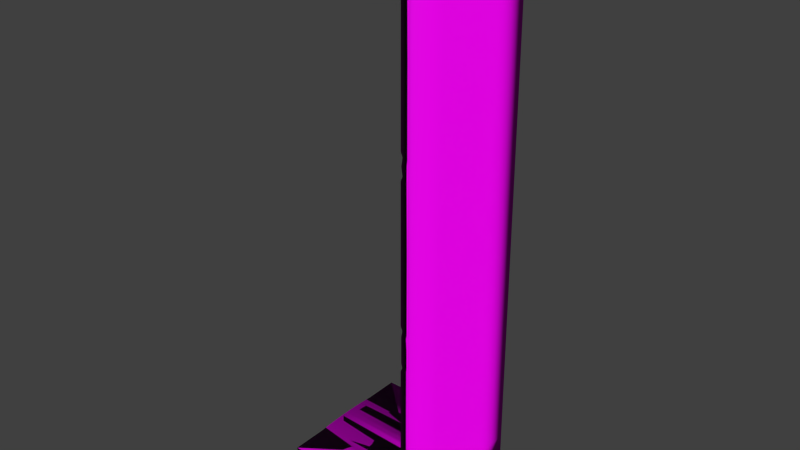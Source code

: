 # Source: Sand_Castle_room2_wall.blend  (saved by Blender 2.73.0; exported with 4.5.12 LTS)
import bpy
from mathutils import Matrix  # noqa: F401  (used for matrix-valued properties, if any)

bpy.ops.wm.read_factory_settings(use_empty=True)
scene = bpy.context.scene
scene.name = 'Scene'

# ---- collections
col_collection_1 = bpy.data.collections.new('Collection 1'); scene.collection.children.link(col_collection_1)

# ---- images (referenced by path relative to the original .blend; pixels are not part of the script)
import os
ASSET_DIR = os.environ.get("B2B_ASSET_DIR", "")  # directory of the original .blend (textures are referenced by path, not embedded)
HERE = os.path.dirname(os.path.abspath(__file__))  # packed textures are extracted next to this script under _unpacked/

def load_image(name, relpath, width, height, colorspace="sRGB"):
    """Load a texture the original file referenced (path relative to the .blend, or extracted next to this script)."""
    p = next((c for c in (os.path.join(HERE, relpath), os.path.join(ASSET_DIR, relpath)) if relpath and os.path.exists(c)), "")
    if p:
        img = bpy.data.images.load(p, check_existing=True)
        img.name = name
    else:  # same state as the original file: an image datablock whose file is absent (Cycles renders it pink)
        img = bpy.data.images.new(name, width, height)
        img.source = "FILE"
        img.filepath = "//" + (relpath or name)
    img.colorspace_settings.name = colorspace
    return img
img_sand_normal_jpg = load_image('Sand normal.jpg', 'Sand normal.jpg', 1024, 1024, 'Non-Color')
img_sand_diff_jpg = load_image('Sand diff.jpg', 'Sand diff.jpg', 1024, 1024, 'sRGB')

# ---- materials (node trees are filled in below, after node groups)
mat_material = bpy.data.materials.new('Material')
mat_material.alpha_threshold = 0.0
mat_material.roughness = 0.5
mat_material.line_color = (0.0, 0.0, 0.0, 1.0)

# ---- material node trees
mat_material.use_nodes = True; mat_material.node_tree.nodes.clear()
_N = mat_material.node_tree.nodes; _L = mat_material.node_tree.links
n0 = _N.new('ShaderNodeTexImage'); n0.name = 'Image Texture.001'; n0.location = (-432, 96)
n0.width = 140
n0.image = img_sand_normal_jpg
n1 = _N.new('ShaderNodeBsdfDiffuse'); n1.name = 'Diffuse BSDF'; n1.location = (-30, 339)
n2 = _N.new('ShaderNodeOutputMaterial'); n2.name = 'Material Output'; n2.location = (347, 314)
n3 = _N.new('ShaderNodeAddShader'); n3.name = 'Add Shader'; n3.location = (190, 306)
n4 = _N.new('ShaderNodeBsdfAnisotropic'); n4.name = 'Glossy BSDF'; n4.location = (-21, 217)
n4.distribution = 'GGX'
n4.inputs[1].default_value = 0.4472
n5 = _N.new('ShaderNodeTexImage'); n5.name = 'Image Texture'; n5.location = (-599, 332)
n5.width = 140
n5.image = img_sand_diff_jpg
n6 = _N.new('ShaderNodeRGBToBW'); n6.name = 'RGB to BW'; n6.location = (-424, 277)
n7 = _N.new('ShaderNodeMath'); n7.name = 'Math'; n7.location = (-266, 270)
n7.operation = 'MULTIPLY'
n7.inputs[1].default_value = 0.05
_L.new(n1.outputs[0], n3.inputs[0])
_L.new(n5.outputs[0], n1.inputs[0])
_L.new(n0.outputs[0], n1.inputs[2])
_L.new(n3.outputs[0], n2.inputs[0])
_L.new(n4.outputs[0], n3.inputs[1])
_L.new(n5.outputs[0], n6.inputs[0])
_L.new(n6.outputs[0], n7.inputs[0])
_L.new(n7.outputs[0], n4.inputs[0])
n2.is_active_output = True

# ---- world
world_world = bpy.data.worlds.new('World'); scene.world = world_world
world_world.color = (0.05088, 0.05088, 0.05088)
world_world.use_sun_shadow = False
world_world.sun_shadow_jitter_overblur = 0.0
world_world.cycles.sampling_method = 'MANUAL'
world_world.cycles.sample_map_resolution = 256

# ---- meshes
me_plane_073 = bpy.data.meshes.new('Plane.073')
me_plane_073.from_pydata([(4.0, 2.0, -10.0), (0.0, 2.0, -10.0), (4.0, 2.0, -11.25), (0.0, 2.0, -11.25), (2.0, 2.002, -9.949), (2.342, 2.002, -9.954), (2.632, 2.002, -9.967), (2.849, 2.002, -9.984), (0.9984, 2.002, -10.0), (0.9984, 2.002, -11.25), (3.002, 2.002, -10.0), (3.002, 2.002, -11.25), (1.658, 2.002, -9.954), (1.368, 2.002, -9.967), (1.151, 2.002, -9.984), (2.849, 2.002, -11.27), (2.632, 2.002, -11.28), (2.342, 2.002, -11.3), (2.0, 2.002, -11.3), (1.658, 2.002, -11.3), (1.368, 2.002, -11.28), (1.151, 2.002, -11.27), (4.0, -2.0, -10.0), (0.0, -2.0, -10.0), (4.0, -2.0, -11.25), (0.0, -2.0, -11.25), (0.9984, -2.0, -11.25), (0.9984, -2.0, -10.0), (3.002, -2.0, -10.0), (3.002, -2.0, -11.25), (2.849, -2.0, -9.984), (2.632, -2.0, -9.967), (2.342, -2.0, -9.954), (2.0, -2.0, -9.949), (1.658, -2.0, -9.954), (1.368, -2.0, -9.967), (1.151, -2.0, -9.984), (2.849, -2.0, -11.27), (2.632, -2.0, -11.28), (2.342, -2.0, -11.3), (2.0, -2.0, -11.3), (1.658, -2.0, -11.3), (1.368, -2.0, -11.28), (1.151, -2.0, -11.27), (4.0, 1.704, -11.25), (0.9984, 1.705, -11.25), (3.002, 1.705, -11.25), (2.849, 1.705, -11.27), (2.632, 1.705, -11.28), (2.342, 1.705, -11.3), (2.0, 1.705, -11.3), (1.658, 1.705, -11.3), (1.368, 1.705, -11.28), (1.151, 1.705, -11.27), (0.0, 1.704, -10.0), (0.0, 1.704, -11.25), (0.9984, 1.705, -10.0), (3.002, 1.705, -10.0), (2.849, 1.705, -9.984), (2.632, 1.705, -9.967), (2.342, 1.705, -9.954), (2.0, 1.483, -9.949), (1.658, 1.705, -9.954), (1.368, 1.705, -9.967), (1.151, 1.705, -9.984), (4.0, 2.0, -5.621), (0.0, 2.0, -5.621), (2.0, 2.002, -5.621), (2.342, 2.002, -5.621), (2.632, 2.002, -5.621), (2.849, 2.002, -5.621), (0.9984, 2.002, -5.621), (3.002, 2.002, -5.621), (1.658, 2.002, -5.621), (1.368, 2.002, -5.621), (1.151, 2.002, -5.621), (4.0, 1.704, -5.621), (0.0, 1.704, -5.621), (0.9984, 1.705, -5.621), (3.002, 1.705, -5.621), (2.849, 1.705, -5.621), (2.632, 1.705, -5.621), (2.342, 1.705, -5.621), (2.0, 1.51, -5.78), (1.658, 1.705, -5.621), (1.368, 1.705, -5.621), (1.151, 1.705, -5.621), (0.0, 1.739, -9.825), (0.8172, 1.74, -9.824), (0.0, 1.739, -5.729), (0.8172, 1.74, -5.728), (0.0, 1.687, -9.707), (0.6678, 1.689, -9.706), (0.0, 1.687, -5.847), (0.6678, 1.689, -5.846), (4.0, 1.704, -10.0), (4.0, 1.739, -9.825), (3.183, 1.74, -9.824), (4.0, 1.739, -5.729), (3.183, 1.74, -5.728), (4.0, 1.687, -9.707), (3.332, 1.689, -9.706), (4.0, 1.687, -5.847), (3.332, 1.689, -5.846), (4.0, 2.0, -4.867), (0.0, 2.0, -4.867), (2.0, 2.002, -4.867), (2.342, 2.002, -4.867), (2.632, 2.002, -4.867), (2.849, 2.002, -4.867), (0.9984, 2.002, -4.867), (3.002, 2.002, -4.867), (1.658, 2.002, -4.867), (1.368, 2.002, -4.867), (1.151, 2.002, -4.867), (2.849, 2.002, -0.6228), (1.829, 2.002, -0.6228), (1.829, 2.002, -4.745), (1.151, 2.002, -4.745), (3.002, 2.002, -4.745), (1.151, 2.002, -0.6228), (0.9984, 2.002, -0.6228), (3.002, 2.002, -0.6228), (0.9984, 2.002, -4.745), (4.0, 2.0, -0.6228), (4.0, 2.0, -4.745), (1.192e-07, 2.0, -0.6228), (0.0, 2.0, -4.745), (2.0, 2.002, -0.6228), (2.0, 2.002, -4.745), (1.658, 2.002, -4.745), (1.658, 2.002, -0.6228), (2.342, 2.002, -4.745), (2.342, 2.002, -0.6228), (1.368, 2.002, -0.6228), (1.368, 2.002, -4.745), (2.632, 2.002, -0.6228), (2.171, 2.002, -9.951), (2.171, 2.002, -11.3), (2.171, -2.0, -11.3), (2.171, -2.0, -9.951), (2.171, 1.705, -11.3), (2.171, 1.518, -9.951), (2.171, 2.002, -5.621), (2.171, 1.532, -5.78), (2.632, 2.002, -4.745), (2.171, 2.002, -0.6228), (1.829, 2.002, -9.951), (1.829, 2.002, -11.3), (1.829, -2.0, -11.3), (1.829, -2.0, -9.951), (1.829, 1.705, -11.3), (1.829, 1.518, -9.951), (1.829, 2.002, -5.621), (1.829, 1.532, -5.78), (1.829, 2.002, -4.867), (2.849, 2.002, -4.745), (2.171, 2.002, -4.745), (1.192e-07, 1.704, -4.87), (0.9984, 1.705, -4.87), (3.002, 1.705, -4.87), (2.849, 1.705, -4.854), (2.632, 1.705, -4.837), (2.342, 1.705, -4.824), (2.0, 1.483, -4.819), (1.658, 1.705, -4.824), (1.368, 1.705, -4.837), (1.151, 1.705, -4.854), (4.0, 2.0, -0.5), (1.192e-07, 2.0, -0.5), (2.0, 2.002, -0.5), (2.632, 2.002, -0.5), (2.849, 2.002, -0.5), (3.002, 2.002, -0.5), (1.658, 2.002, -0.5), (1.368, 2.002, -0.5), (1.151, 2.002, -0.5), (4.0, 1.704, -0.5), (0.9984, 1.705, -0.5), (3.002, 1.705, -0.5), (2.632, 1.705, -0.5), (2.0, 1.51, -0.5), (1.658, 1.705, -0.5), (1.368, 1.705, -0.5), (1.151, 1.705, -0.5), (1.192e-07, 1.739, -4.695), (0.8172, 1.74, -4.694), (1.192e-07, 1.739, -0.7286), (0.8172, 1.74, -0.7284), (1.192e-07, 1.687, -4.577), (0.6678, 1.689, -4.576), (1.192e-07, 1.687, -0.8466), (0.6678, 1.689, -0.8464), (4.0, 1.704, -4.87), (4.0, 1.739, -4.695), (3.183, 1.74, -4.694), (4.0, 1.739, -0.7286), (3.183, 1.74, -0.7284), (4.0, 1.687, -4.577), (3.332, 1.689, -4.576), (4.0, 1.687, -0.8466), (3.332, 1.689, -0.8464), (2.171, 2.002, -4.867), (2.171, 1.518, -4.821), (2.171, 2.002, -0.5), (2.171, 1.532, -0.5), (1.829, 1.518, -4.821), (1.829, 2.002, -0.5), (1.829, 1.532, -0.5), (4.0, 2.0, 4.186), (-2.384e-07, 2.0, 4.186), (2.0, 2.002, 4.186), (2.342, 2.002, 4.186), (2.632, 2.002, 4.186), (2.849, 2.002, 4.186), (0.9984, 2.002, 4.186), (3.002, 2.002, 4.186), (1.658, 2.002, 4.186), (1.368, 2.002, 4.186), (1.151, 2.002, 4.186), (-2.384e-07, 1.704, 3.87), (0.9984, 1.705, 3.87), (3.002, 1.705, 3.87), (2.849, 1.705, 3.854), (2.632, 1.705, 3.837), (2.342, 1.705, 3.824), (2.0, 1.483, 3.819), (1.658, 1.705, 3.824), (1.151, 1.705, 3.854), (2.342, 2.002, -0.5), (0.9984, 2.002, -0.5), (-2.384e-07, 1.704, -0.5), (2.849, 1.705, -0.5), (2.342, 1.705, -0.5), (-2.384e-07, 1.739, 3.695), (0.8172, 1.74, 3.694), (-2.384e-07, 1.739, -0.2714), (0.8172, 1.74, -0.2716), (-2.384e-07, 1.687, 3.577), (0.6678, 1.689, 3.576), (-2.384e-07, 1.687, -0.1534), (0.6678, 1.689, -0.1536), (4.0, 1.704, 3.87), (4.0, 1.739, 3.695), (3.183, 1.74, 3.694), (4.0, 1.739, -0.2714), (3.183, 1.74, -0.2716), (4.0, 1.687, 3.577), (3.332, 1.689, 3.576), (4.0, 1.687, -0.1534), (3.332, 1.689, -0.1536), (2.171, 2.002, 4.186), (2.171, 1.518, 3.821), (1.829, 2.002, 4.186), (2.0, -2.0, 4.381), (4.0, 0.0, 4.381), (1.368, 1.705, 3.837), (2.0, 0.0, 4.774), (1.829, 1.518, 3.821), (0.0, -4.768e-07, 4.381), (0.0, -1.0, 3.87), (0.0, -1.019, 3.675), (0.0, -1.076, 3.487), (0.0, -1.169, 3.315), (0.0, -1.293, 3.163), (1.192e-07, -1.444, 3.039), (1.192e-07, -1.617, 2.946), (1.192e-07, -1.805, 2.889), (1.192e-07, -2.0, 2.87), (1.0, -2.0, 3.87), (0.9808, -2.0, 3.675), (0.9239, -2.0, 3.487), (0.8315, -2.0, 3.315), (0.7071, -2.0, 3.163), (0.5556, -2.0, 3.039), (0.3827, -2.0, 2.946), (0.1951, -2.0, 2.889), (0.9239, -1.617, 3.87), (0.9061, -1.625, 3.675), (0.8536, -1.646, 3.487), (0.7682, -1.682, 3.315), (0.6533, -1.729, 3.163), (0.5133, -1.787, 3.039), (0.3536, -1.854, 2.946), (0.1802, -1.925, 2.889), (0.7071, -1.293, 3.87), (0.6935, -1.306, 3.675), (0.6533, -1.347, 3.487), (0.5879, -1.412, 3.315), (0.5, -1.5, 3.163), (0.3928, -1.607, 3.039), (0.2706, -1.729, 2.946), (0.1379, -1.862, 2.889), (0.3827, -1.076, 3.87), (0.3753, -1.094, 3.675), (0.3536, -1.146, 3.487), (0.3182, -1.232, 3.315), (0.2706, -1.347, 3.163), (0.2126, -1.487, 3.039), (0.1464, -1.646, 2.946), (0.07466, -1.82, 2.889), (3.0, -2.0, 3.87), (3.019, -2.0, 3.675), (3.076, -2.0, 3.487), (3.169, -2.0, 3.315), (3.293, -2.0, 3.163), (3.444, -2.0, 3.039), (3.617, -2.0, 2.946), (3.805, -2.0, 2.889), (4.0, -2.0, 2.87), (4.0, -1.0, 3.87), (4.0, -1.019, 3.675), (4.0, -1.076, 3.487), (4.0, -1.169, 3.315), (4.0, -1.293, 3.163), (4.0, -1.444, 3.039), (4.0, -1.617, 2.946), (4.0, -1.805, 2.889), (3.617, -1.076, 3.87), (3.625, -1.094, 3.675), (3.646, -1.146, 3.487), (3.682, -1.232, 3.315), (3.729, -1.347, 3.163), (3.787, -1.487, 3.039), (3.854, -1.646, 2.946), (3.925, -1.82, 2.889), (3.293, -1.293, 3.87), (3.306, -1.306, 3.675), (3.347, -1.347, 3.487), (3.412, -1.412, 3.315), (3.5, -1.5, 3.163), (3.607, -1.607, 3.039), (3.729, -1.729, 2.946), (3.862, -1.862, 2.889), (3.076, -1.617, 3.87), (3.094, -1.625, 3.675), (3.146, -1.646, 3.487), (3.232, -1.682, 3.315), (3.347, -1.729, 3.163), (3.487, -1.787, 3.039), (3.646, -1.854, 2.946), (3.82, -1.925, 2.889), (1.368, 2.002, -9.771), (1.368, 2.002, -5.805), (1.658, 2.002, -5.793), (1.658, 2.002, -9.746), (0.0, 2.0, -9.831), (0.0, 2.0, -5.836), (0.9984, 2.002, -9.83), (0.9984, 2.002, -5.835), (1.151, 2.002, -5.821), (1.151, 2.002, -9.801), (2.849, 2.002, -5.821), (2.849, 2.002, -9.801), (2.632, 2.002, -9.771), (2.632, 2.002, -5.805), (2.342, 2.002, -5.793), (2.342, 2.002, -9.746), (2.0, 2.002, -9.737), (2.0, 2.002, -5.789), (4.0, 2.0, -9.831), (4.0, 2.0, -5.836), (3.002, 2.002, -5.835), (3.002, 2.002, -9.83), (2.171, 2.002, -9.742), (2.171, 2.002, -5.791), (1.829, 2.002, -9.742), (1.829, 2.002, -5.791), (0.9984, 2.002, 4.051), (0.9984, 2.002, -0.3643), (2.342, 2.002, -0.3643), (2.342, 2.002, 4.051), (1.368, 2.002, 4.051), (1.368, 2.002, -0.3643), (1.658, 2.002, -0.3643), (1.658, 2.002, 4.051), (-1.192e-07, 2.0, 4.051), (0.0, 2.0, -0.3643), (1.151, 2.002, -0.3643), (1.151, 2.002, 4.051), (2.849, 2.002, -0.3643), (2.849, 2.002, 4.051), (2.632, 2.002, 4.051), (2.632, 2.002, -0.3643), (2.0, 2.002, 4.051), (2.0, 2.002, -0.3643), (4.0, 2.0, 4.051), (4.0, 2.0, -0.3643), (3.002, 2.002, -0.3643), (3.002, 2.002, 4.051), (2.171, 2.002, 4.051), (2.171, 2.002, -0.3643), (1.829, 2.002, 4.051), (1.829, 2.002, -0.3643)], [], [(365, 359, 67, 143), (45, 55, 3, 9), (8, 9, 3, 1), (54, 56, 88, 87), (53, 45, 9, 21), (152, 61, 83, 154), (352, 355, 69, 70), (44, 46, 11, 2), (0, 2, 11, 10), (14, 21, 9, 8), (10, 11, 15, 7), (7, 15, 16, 6), (6, 16, 17, 5), (137, 138, 18, 4), (147, 148, 19, 12), (12, 19, 20, 13), (13, 20, 21, 14), (60, 59, 81, 82), (344, 343, 74, 73), (349, 347, 66, 71), (58, 57, 79, 80), (350, 349, 71, 75), (46, 47, 15, 11), (47, 48, 16, 15), (48, 49, 17, 16), (141, 50, 18, 138), (151, 51, 19, 148), (51, 52, 20, 19), (52, 53, 21, 20), (42, 43, 53, 52), (41, 42, 52, 51), (149, 41, 51, 151), (139, 40, 50, 141), (38, 39, 49, 48), (37, 38, 48, 47), (29, 37, 47, 46), (35, 63, 64, 36), (34, 62, 63, 35), (150, 152, 62, 34), (140, 142, 61, 33), (31, 59, 60, 32), (30, 58, 59, 31), (28, 57, 58, 30), (24, 29, 46, 44), (36, 64, 56, 27), (43, 26, 45, 53), (78, 77, 89, 90), (26, 25, 55, 45), (27, 56, 54, 23), (67, 106, 202, 143), (70, 109, 111, 72), (74, 113, 112, 73), (64, 63, 85, 86), (56, 64, 86, 78), (367, 344, 73, 153), (59, 58, 80, 81), (56, 78, 90, 88), (343, 350, 75, 74), (362, 352, 70, 72), (142, 60, 82, 144), (355, 356, 68, 69), (361, 362, 72, 65), (63, 62, 84, 85), (87, 88, 92, 91), (90, 89, 93, 94), (88, 90, 94, 92), (92, 94, 93, 91), (96, 100, 101, 97), (99, 103, 102, 98), (97, 101, 103, 99), (101, 100, 102, 103), (95, 96, 97, 57), (22, 95, 57, 28), (79, 99, 98, 76), (57, 97, 99, 79), (68, 143, 202, 107), (68, 107, 108, 69), (66, 105, 110, 71), (106, 155, 117, 129), (67, 153, 155, 106), (75, 114, 113, 74), (135, 118, 120, 134), (105, 66, 77, 158), (77, 78, 159, 158), (113, 114, 118, 135), (157, 129, 128, 146), (78, 86, 167, 159), (69, 108, 109, 70), (117, 130, 131, 116), (86, 85, 166, 167), (85, 84, 165, 166), (111, 109, 156, 119), (156, 145, 136, 115), (84, 154, 206, 165), (145, 132, 133, 136), (109, 108, 145, 156), (108, 107, 132, 145), (130, 135, 134, 131), (206, 154, 83, 164), (129, 117, 116, 128), (114, 110, 123, 118), (83, 144, 203, 164), (203, 144, 82, 163), (104, 111, 119, 125), (123, 127, 126, 121), (82, 81, 162, 163), (132, 157, 146, 133), (110, 105, 127, 123), (81, 80, 161, 162), (107, 202, 157, 132), (118, 123, 121, 120), (80, 79, 160, 161), (125, 119, 122, 124), (112, 113, 135, 130), (61, 142, 144, 83), (32, 60, 142, 140), (39, 139, 141, 49), (49, 141, 138, 17), (5, 17, 138, 137), (356, 365, 143, 68), (79, 76, 193, 160), (119, 156, 115, 122), (202, 106, 129, 157), (72, 111, 104, 65), (359, 367, 153, 67), (33, 61, 152, 150), (40, 149, 151, 50), (50, 151, 148, 18), (4, 18, 148, 147), (62, 152, 154, 84), (158, 159, 186, 185), (206, 164, 181, 208), (167, 166, 183, 184), (159, 167, 184, 178), (159, 178, 188, 186), (166, 165, 182, 183), (185, 186, 190, 189), (188, 187, 191, 192), (186, 188, 192, 190), (190, 192, 191, 189), (194, 198, 199, 195), (197, 201, 200, 196), (195, 199, 201, 197), (199, 198, 200, 201), (193, 194, 195, 160), (179, 197, 196, 177), (160, 195, 197, 179), (164, 203, 205, 181), (165, 206, 208, 182), (220, 234, 235, 221), (234, 238, 239, 235), (237, 241, 240, 236), (235, 239, 241, 237), (239, 238, 240, 241), (243, 244, 248, 247), (246, 245, 249, 250), (244, 246, 250, 248), (248, 250, 249, 247), (242, 222, 244, 243), (312, 313, 321, 320), (315, 316, 324, 323), (317, 309, 325), (255, 310, 318, 257), (259, 257, 293, 260), (257, 277, 285), (254, 269, 277, 257), (257, 285, 293), (224, 257, 225), (255, 257, 222, 242), (225, 257, 252), (257, 226, 252), (221, 228, 256, 257), (257, 258, 226), (254, 257, 334, 301), (257, 318, 326), (222, 257, 224, 223), (227, 258, 257), (259, 220, 221, 257), (256, 227, 257), (257, 326, 334), (271, 272, 280, 279), (276, 268, 284), (274, 275, 283, 282), (272, 273, 281, 280), (270, 271, 279, 278), (275, 276, 284, 283), (273, 274, 282, 281), (279, 280, 288, 287), (284, 268, 292), (282, 283, 291, 290), (280, 281, 289, 288), (278, 279, 287, 286), (283, 284, 292, 291), (281, 282, 290, 289), (287, 288, 296, 295), (292, 268, 300), (290, 291, 299, 298), (288, 289, 297, 296), (286, 287, 295, 294), (291, 292, 300, 299), (289, 290, 298, 297), (295, 296, 263, 262), (300, 268, 267), (298, 299, 266, 265), (296, 297, 264, 263), (294, 295, 262, 261), (299, 300, 267, 266), (297, 298, 265, 264), (277, 278, 286, 285), (285, 286, 294, 293), (293, 294, 261, 260), (269, 270, 278, 277), (313, 314, 322, 321), (311, 312, 320, 319), (316, 317, 325, 324), (314, 315, 323, 322), (320, 321, 329, 328), (325, 309, 333), (323, 324, 332, 331), (321, 322, 330, 329), (319, 320, 328, 327), (324, 325, 333, 332), (322, 323, 331, 330), (328, 329, 337, 336), (333, 309, 341), (331, 332, 340, 339), (329, 330, 338, 337), (327, 328, 336, 335), (332, 333, 341, 340), (330, 331, 339, 338), (336, 337, 304, 303), (341, 309, 308), (339, 340, 307, 306), (337, 338, 305, 304), (335, 336, 303, 302), (340, 341, 308, 307), (338, 339, 306, 305), (318, 319, 327, 326), (326, 327, 335, 334), (334, 335, 302, 301), (310, 311, 319, 318), (73, 112, 155, 153), (71, 110, 114, 75), (146, 128, 170, 204), (115, 136, 171, 172), (163, 162, 180, 233), (131, 134, 175, 174), (121, 126, 169, 230), (161, 160, 179, 232), (120, 121, 230, 176), (178, 231, 187, 188), (116, 131, 174, 207), (162, 161, 232, 180), (134, 120, 176, 175), (122, 115, 172, 173), (203, 163, 233, 205), (136, 133, 229, 171), (124, 122, 173, 168), (133, 146, 204, 229), (128, 116, 207, 170), (391, 204, 170, 385), (380, 172, 171, 383), (225, 233, 180, 224), (374, 174, 175, 373), (369, 230, 169, 377), (223, 232, 179, 222), (378, 176, 230, 369), (178, 237, 236, 231), (221, 178, 184, 228), (393, 207, 174, 374), (224, 180, 232, 223), (221, 235, 237, 178), (373, 175, 176, 378), (388, 173, 172, 380), (252, 205, 233, 225), (383, 171, 229, 370), (387, 168, 173, 388), (179, 177, 245, 246), (222, 179, 246, 244), (226, 181, 205, 252), (370, 229, 204, 391), (385, 170, 207, 393), (227, 182, 208, 258), (256, 183, 182, 227), (228, 184, 183, 256), (258, 208, 181, 226), (25, 26, 27, 23), (36, 27, 26, 43), (43, 42, 35, 36), (42, 41, 34, 35), (150, 34, 41, 149), (149, 40, 33, 150), (140, 33, 40, 139), (139, 39, 32, 140), (39, 38, 31, 32), (38, 37, 30, 31), (37, 29, 28, 30), (29, 24, 22, 28), (23, 54, 55, 25), (44, 95, 22, 24), (3, 55, 54, 1), (44, 2, 0, 95), (100, 96, 98, 102), (198, 194, 196, 200), (247, 249, 245, 243), (91, 93, 89, 87), (189, 191, 187, 185), (238, 234, 236, 240), (4, 147, 366, 358), (358, 366, 367, 359), (5, 137, 364, 357), (357, 364, 365, 356), (0, 10, 363, 360), (360, 363, 362, 361), (6, 5, 357, 354), (354, 357, 356, 355), (10, 7, 353, 363), (363, 353, 352, 362), (13, 14, 351, 342), (342, 351, 350, 343), (147, 12, 345, 366), (366, 345, 344, 367), (14, 8, 348, 351), (351, 348, 349, 350), (8, 1, 346, 348), (348, 346, 347, 349), (12, 13, 342, 345), (345, 342, 343, 344), (7, 6, 354, 353), (353, 354, 355, 352), (137, 4, 358, 364), (364, 358, 359, 365), (87, 346, 1, 54), (89, 347, 346, 87), (77, 66, 347, 89), (155, 112, 130, 117), (105, 158, 185, 127), (126, 127, 185, 187), (231, 169, 126, 187), (211, 384, 392, 253), (384, 385, 393, 392), (212, 371, 390, 251), (371, 370, 391, 390), (209, 386, 389, 216), (386, 387, 388, 389), (213, 382, 371, 212), (382, 383, 370, 371), (216, 389, 381, 214), (389, 388, 380, 381), (218, 372, 379, 219), (372, 373, 378, 379), (253, 392, 375, 217), (392, 393, 374, 375), (219, 379, 368, 215), (379, 378, 369, 368), (215, 368, 376, 210), (368, 369, 377, 376), (217, 375, 372, 218), (375, 374, 373, 372), (214, 381, 382, 213), (381, 380, 383, 382), (251, 390, 384, 211), (390, 391, 385, 384), (231, 236, 377, 169), (236, 234, 376, 377), (234, 220, 210, 376), (220, 259, 210), (210, 259, 215), (257, 215, 259), (215, 257, 219), (219, 257, 218), (218, 257, 217), (217, 257, 253), (253, 257, 211), (211, 257, 251), (251, 257, 212), (212, 257, 213), (213, 257, 214), (214, 257, 216), (96, 95, 0, 360), (98, 96, 360, 361), (361, 65, 76, 98), (104, 193, 76, 65), (104, 125, 194, 193), (124, 196, 194, 125), (177, 196, 124, 168), (387, 245, 177, 168), (245, 387, 386, 243), (243, 386, 209, 242), (242, 209, 255), (209, 216, 255), (257, 255, 216)])
me_plane_073.polygons.foreach_set('use_smooth', [True] * 392)
_uv = me_plane_073.uv_layers.new(name='UVMap')
_uv.uv.foreach_set('vector', [0.461, 0.2862, 0.4745, 0.2863, 0.4745, 0.3838, 0.461, 0.3838, 0.87, 0.5668, 0.949, 0.5666, 0.949, 0.5865, 0.87, 0.5867, 0.5538, 0.08793, 0.5538, 0.003457, 0.6327, 0.003468, 0.6327, 0.08791, 0.3164, 0.9372, 0.2374, 0.9372, 0.2517, 0.9254, 0.3164, 0.9254, 0.8579, 0.5667, 0.87, 0.5668, 0.87, 0.5867, 0.8579, 0.5867, 0.1717, 0.9339, 0.1582, 0.9337, 0.1582, 0.652, 0.1717, 0.652, 0.4074, 0.2855, 0.4246, 0.2859, 0.4246, 0.3838, 0.4074, 0.3838, 0.6327, 0.567, 0.7117, 0.567, 0.7117, 0.5869, 0.6327, 0.5869, 0.3164, 0.08791, 0.3164, 0.003468, 0.3953, 0.003457, 0.3953, 0.08793, 0.5417, 0.08903, 0.5417, 0.002357, 0.5538, 0.003457, 0.5538, 0.08793, 0.3953, 0.08793, 0.3953, 0.003457, 0.4074, 0.002357, 0.4074, 0.08903, 0.4074, 0.08903, 0.4074, 0.002357, 0.4246, 0.001241, 0.4246, 0.09015, 0.4246, 0.09015, 0.4246, 0.001241, 0.4475, 0.0003505, 0.4475, 0.09104, 0.461, 0.09121, 0.461, 0.0001753, 0.4745, 0.0, 0.4745, 0.09139, 0.4881, 0.09121, 0.4881, 0.0001753, 0.5016, 0.0003505, 0.5016, 0.09104, 0.5016, 0.09104, 0.5016, 0.0003505, 0.5245, 0.001241, 0.5245, 0.09015, 0.5245, 0.09015, 0.5245, 0.001241, 0.5417, 0.002357, 0.5417, 0.08903, 0.1311, 0.9341, 0.1082, 0.935, 0.1082, 0.6413, 0.1311, 0.6413, 0.5016, 0.2862, 0.5245, 0.2859, 0.5245, 0.3838, 0.5016, 0.3838, 0.5538, 0.2852, 0.6327, 0.2851, 0.6327, 0.3838, 0.5538, 0.3838, 0.09104, 0.9361, 0.07897, 0.9372, 0.07897, 0.6413, 0.09104, 0.6413, 0.5417, 0.2855, 0.5538, 0.2852, 0.5538, 0.3838, 0.5417, 0.3838, 0.7117, 0.567, 0.7237, 0.5669, 0.7237, 0.5869, 0.7117, 0.5869, 0.7237, 0.5669, 0.7408, 0.5668, 0.7408, 0.5868, 0.7237, 0.5869, 0.7408, 0.5668, 0.7637, 0.5667, 0.7637, 0.5867, 0.7408, 0.5868, 0.7772, 0.5667, 0.7907, 0.5667, 0.7907, 0.5867, 0.7772, 0.5867, 0.8043, 0.5667, 0.8178, 0.5667, 0.8178, 0.5866, 0.8043, 0.5866, 0.8178, 0.5667, 0.8407, 0.5667, 0.8407, 0.5867, 0.8178, 0.5866, 0.8407, 0.5667, 0.8579, 0.5667, 0.8579, 0.5867, 0.8407, 0.5867, 0.8407, 0.3167, 0.8579, 0.3167, 0.8579, 0.5667, 0.8407, 0.5667, 0.8178, 0.3167, 0.8407, 0.3167, 0.8407, 0.5667, 0.8178, 0.5667, 0.8043, 0.3167, 0.8178, 0.3167, 0.8178, 0.5667, 0.8043, 0.5667, 0.7772, 0.3167, 0.7907, 0.3167, 0.7907, 0.5667, 0.7772, 0.5667, 0.7408, 0.3168, 0.7637, 0.3167, 0.7637, 0.5667, 0.7408, 0.5668, 0.7237, 0.3169, 0.7408, 0.3168, 0.7408, 0.5668, 0.7237, 0.5669, 0.7117, 0.317, 0.7237, 0.3169, 0.7237, 0.5669, 0.7117, 0.567, 0.3164, 0.9076, 0.6094, 0.9076, 0.6094, 0.9222, 0.3164, 0.9222, 0.3164, 0.888, 0.6094, 0.888, 0.6094, 0.9076, 0.3164, 0.9076, 0.3164, 0.8764, 0.5946, 0.8764, 0.6094, 0.888, 0.3164, 0.888, 0.3164, 0.8533, 0.5946, 0.8533, 0.5918, 0.8649, 0.3164, 0.8649, 0.3164, 0.8221, 0.6094, 0.8221, 0.6094, 0.8417, 0.3164, 0.8417, 0.3164, 0.8075, 0.6094, 0.8075, 0.6094, 0.8221, 0.3164, 0.8221, 0.3164, 0.7972, 0.6094, 0.7972, 0.6094, 0.8075, 0.3164, 0.8075, 0.6327, 0.3171, 0.7117, 0.317, 0.7117, 0.567, 0.6327, 0.567, 0.3164, 0.9222, 0.6094, 0.9222, 0.6094, 0.9325, 0.3164, 0.9325, 0.8579, 0.3167, 0.87, 0.3168, 0.87, 0.5668, 0.8579, 0.5667, 0.2374, 0.6413, 0.3164, 0.6413, 0.3164, 0.6486, 0.2517, 0.6486, 0.87, 0.3168, 0.949, 0.3167, 0.949, 0.5666, 0.87, 0.5668, 0.3164, 0.9325, 0.6094, 0.9325, 0.6093, 1.0, 0.3164, 1.0, 0.4745, 0.3838, 0.4745, 0.4131, 0.461, 0.4131, 0.461, 0.3838, 0.4074, 0.3838, 0.4074, 0.4131, 0.3953, 0.4131, 0.3953, 0.3838, 0.5245, 0.3838, 0.5245, 0.4131, 0.5016, 0.4131, 0.5016, 0.3838, 0.2253, 0.9361, 0.2082, 0.935, 0.2082, 0.6413, 0.2253, 0.6413, 0.2374, 0.9372, 0.2253, 0.9361, 0.2253, 0.6413, 0.2374, 0.6413, 0.4881, 0.2862, 0.5016, 0.2862, 0.5016, 0.3838, 0.4881, 0.3838, 0.1082, 0.935, 0.09104, 0.9361, 0.09104, 0.6413, 0.1082, 0.6413, 0.2374, 0.9372, 0.2374, 0.6413, 0.2517, 0.6486, 0.2517, 0.9254, 0.5245, 0.2859, 0.5417, 0.2855, 0.5417, 0.3838, 0.5245, 0.3838, 0.3953, 0.2852, 0.4074, 0.2855, 0.4074, 0.3838, 0.3953, 0.3838, 0.1446, 0.9339, 0.1311, 0.9341, 0.1311, 0.6413, 0.1446, 0.652, 0.4246, 0.2859, 0.4475, 0.2862, 0.4475, 0.3838, 0.4246, 0.3838, 0.3164, 0.2851, 0.3953, 0.2852, 0.3953, 0.3838, 0.3164, 0.3838, 0.2082, 0.935, 0.1853, 0.9341, 0.1853, 0.6413, 0.2082, 0.6413, 0.3164, 0.9254, 0.2517, 0.9254, 0.2635, 0.9174, 0.3164, 0.9174, 0.2517, 0.6486, 0.3164, 0.6486, 0.3164, 0.6566, 0.2635, 0.6566, 0.2517, 0.9254, 0.2517, 0.6486, 0.2635, 0.6566, 0.2635, 0.9174, 0.2635, 0.9174, 0.2635, 0.6566, 0.3164, 0.6566, 0.3164, 0.9174, 1.131e-07, 0.9254, 1.131e-07, 0.9174, 0.05282, 0.9174, 0.06463, 0.9254, 0.06463, 0.6486, 0.05282, 0.6566, 7.543e-08, 0.6566, 7.543e-08, 0.6486, 0.06463, 0.9254, 0.05282, 0.9174, 0.05282, 0.6566, 0.06463, 0.6486, 0.05282, 0.9174, 1.131e-07, 0.9174, 7.543e-08, 0.6566, 0.05282, 0.6566, 1.131e-07, 0.9372, 1.131e-07, 0.9254, 0.06463, 0.9254, 0.07897, 0.9372, 0.3164, 0.7297, 0.6093, 0.7297, 0.6094, 0.7972, 0.3164, 0.7972, 0.07897, 0.6413, 0.06463, 0.6486, 7.543e-08, 0.6486, 7.543e-08, 0.6413, 0.07897, 0.9372, 0.06463, 0.9254, 0.06463, 0.6486, 0.07897, 0.6413, 0.4475, 0.3838, 0.461, 0.3838, 0.461, 0.4131, 0.4475, 0.4131, 0.4475, 0.3838, 0.4475, 0.4131, 0.4246, 0.4131, 0.4246, 0.3838, 0.6327, 0.3838, 0.6327, 0.4131, 0.5538, 0.4131, 0.5538, 0.3838, 0.4745, 0.4131, 0.4881, 0.4131, 0.4881, 0.5186, 0.4745, 0.5186, 0.4745, 0.3838, 0.4881, 0.3838, 0.4881, 0.4131, 0.4745, 0.4131, 0.5417, 0.3838, 0.5417, 0.4131, 0.5245, 0.4131, 0.5245, 0.3838, 0.5245, 0.5186, 0.5417, 0.5186, 0.5417, 0.6242, 0.5245, 0.6242, 0.0, 0.0, 0.6327, 0.3838, 0.0, 0.0, 0.3164, 0.5906, 0.3164, 0.6413, 0.2374, 0.6413, 0.2374, 0.5906, 0.3164, 0.5906, 0.5245, 0.4131, 0.5417, 0.4131, 0.5417, 0.5186, 0.5245, 0.5186, 0.461, 0.5186, 0.4745, 0.5186, 0.4745, 0.6242, 0.461, 0.6242, 0.2374, 0.6413, 0.2253, 0.6413, 0.2253, 0.5895, 0.2374, 0.5906, 0.4246, 0.3838, 0.4246, 0.4131, 0.4074, 0.4131, 0.4074, 0.3838, 0.4881, 0.5186, 0.5016, 0.5186, 0.5016, 0.6242, 0.4881, 0.6242, 0.2253, 0.6413, 0.2082, 0.6413, 0.2082, 0.5884, 0.2253, 0.5895, 0.2082, 0.6413, 0.1853, 0.6413, 0.1853, 0.5875, 0.2082, 0.5884, 0.3953, 0.4131, 0.4074, 0.4131, 0.4074, 0.5186, 0.3953, 0.5186, 0.4074, 0.5186, 0.4246, 0.5186, 0.4246, 0.6242, 0.4074, 0.6242, 0.1853, 0.6413, 0.1717, 0.652, 0.1717, 0.5873, 0.1853, 0.5875, 0.4246, 0.5186, 0.4475, 0.5186, 0.4475, 0.6242, 0.4246, 0.6242, 0.4074, 0.4131, 0.4246, 0.4131, 0.4246, 0.5186, 0.4074, 0.5186, 0.4246, 0.4131, 0.4475, 0.4131, 0.4475, 0.5186, 0.4246, 0.5186, 0.5016, 0.5186, 0.5245, 0.5186, 0.5245, 0.6242, 0.5016, 0.6242, 0.1717, 0.5873, 0.1717, 0.652, 0.1582, 0.652, 0.1582, 0.5871, 0.4745, 0.5186, 0.4881, 0.5186, 0.4881, 0.6242, 0.4745, 0.6242, 0.5417, 0.4131, 0.5538, 0.4131, 0.5538, 0.5186, 0.5417, 0.5186, 0.1582, 0.652, 0.1446, 0.652, 0.1446, 0.5873, 0.1582, 0.5871, 0.1446, 0.5873, 0.1446, 0.652, 0.1311, 0.6413, 0.1311, 0.5875, 0.3164, 0.4131, 0.3953, 0.4131, 0.3953, 0.5186, 0.3164, 0.5186, 0.5538, 0.5186, 0.6327, 0.5186, 0.6327, 0.6242, 0.5538, 0.6242, 0.1311, 0.6413, 0.1082, 0.6413, 0.1082, 0.5884, 0.1311, 0.5875, 0.4475, 0.5186, 0.461, 0.5186, 0.461, 0.6242, 0.4475, 0.6242, 0.5538, 0.4131, 0.6327, 0.4131, 0.6327, 0.5186, 0.5538, 0.5186, 0.1082, 0.6413, 0.09104, 0.6413, 0.09104, 0.5895, 0.1082, 0.5884, 0.4475, 0.4131, 0.461, 0.4131, 0.461, 0.5186, 0.4475, 0.5186, 0.5417, 0.5186, 0.5538, 0.5186, 0.5538, 0.6242, 0.5417, 0.6242, 0.09104, 0.6413, 0.07897, 0.6413, 0.07897, 0.5906, 0.09104, 0.5895, 0.3164, 0.5186, 0.3953, 0.5186, 0.3953, 0.6242, 0.3164, 0.6242, 0.5016, 0.4131, 0.5245, 0.4131, 0.5245, 0.5186, 0.5016, 0.5186, 0.1582, 0.9337, 0.1446, 0.9339, 0.1446, 0.652, 0.1582, 0.652, 0.3164, 0.8417, 0.6094, 0.8417, 0.5946, 0.8533, 0.3164, 0.8533, 0.7637, 0.3167, 0.7772, 0.3167, 0.7772, 0.5667, 0.7637, 0.5667, 0.7637, 0.5667, 0.7772, 0.5667, 0.7772, 0.5867, 0.7637, 0.5867, 0.4475, 0.09104, 0.4475, 0.0003505, 0.461, 0.0001753, 0.461, 0.09121, 0.4475, 0.2862, 0.461, 0.2862, 0.461, 0.3838, 0.4475, 0.3838, 0.07897, 0.6413, 7.543e-08, 0.6413, 7.543e-08, 0.5906, 0.07897, 0.5906, 0.3953, 0.5186, 0.4074, 0.5186, 0.4074, 0.6242, 0.3953, 0.6242, 0.461, 0.4131, 0.4745, 0.4131, 0.4745, 0.5186, 0.461, 0.5186, 0.3953, 0.3838, 0.3953, 0.4131, 0.3164, 0.4131, 0.3164, 0.3838, 0.4745, 0.2863, 0.4881, 0.2862, 0.4881, 0.3838, 0.4745, 0.3838, 0.3164, 0.8649, 0.5918, 0.8649, 0.5946, 0.8764, 0.3164, 0.8764, 0.7907, 0.3167, 0.8043, 0.3167, 0.8043, 0.5667, 0.7907, 0.5667, 0.7907, 0.5667, 0.8043, 0.5667, 0.8043, 0.5866, 0.7907, 0.5867, 0.4745, 0.09139, 0.4745, 0.0, 0.4881, 0.0001753, 0.4881, 0.09121, 0.1853, 0.9341, 0.1717, 0.9339, 0.1717, 0.652, 0.1853, 0.6413, 0.3164, 0.5906, 0.2374, 0.5906, 0.2517, 0.5787, 0.3164, 0.5787, 0.1717, 0.5873, 0.1582, 0.5871, 0.1582, 0.2953, 0.1717, 0.2953, 0.2253, 0.5895, 0.2082, 0.5884, 0.2082, 0.2953, 0.2253, 0.2953, 0.2374, 0.5906, 0.2253, 0.5895, 0.2253, 0.2953, 0.2374, 0.2953, 0.2374, 0.5906, 0.2374, 0.2953, 0.2517, 0.3107, 0.2517, 0.5787, 0.2082, 0.5884, 0.1853, 0.5875, 0.1853, 0.2953, 0.2082, 0.2953, 0.3164, 0.5787, 0.2517, 0.5787, 0.2635, 0.5708, 0.3164, 0.5708, 0.2517, 0.3107, 0.3164, 0.3108, 0.3164, 0.3187, 0.2635, 0.3187, 0.2517, 0.5787, 0.2517, 0.3107, 0.2635, 0.3187, 0.2635, 0.5708, 0.2635, 0.5708, 0.2635, 0.3187, 0.3164, 0.3187, 0.3164, 0.5708, 7.543e-08, 0.5787, 7.543e-08, 0.5708, 0.05282, 0.5708, 0.06463, 0.5787, 0.06463, 0.3107, 0.05282, 0.3187, 3.771e-08, 0.3187, 3.771e-08, 0.3108, 0.06463, 0.5787, 0.05282, 0.5708, 0.05282, 0.3187, 0.06463, 0.3107, 0.05282, 0.5708, 7.543e-08, 0.5708, 3.771e-08, 0.3187, 0.05282, 0.3187, 7.543e-08, 0.5906, 7.543e-08, 0.5787, 0.06463, 0.5787, 0.07897, 0.5906, 0.07897, 0.2953, 0.06463, 0.3107, 3.771e-08, 0.3108, 3.771e-08, 0.2953, 0.07897, 0.5906, 0.06463, 0.5787, 0.06463, 0.3107, 0.07897, 0.2953, 0.1582, 0.5871, 0.1446, 0.5873, 0.1446, 0.2953, 0.1582, 0.2953, 0.1853, 0.5875, 0.1717, 0.5873, 0.1717, 0.2953, 0.1853, 0.2953, 0.3164, 0.0, 0.3164, 0.01186, 0.2517, 0.01188, 0.2374, 1.344e-05, 0.3164, 0.01186, 0.3164, 0.01983, 0.2635, 0.01984, 0.2517, 0.01188, 0.2517, 0.2799, 0.2635, 0.2719, 0.3164, 0.2719, 0.3164, 0.2799, 0.2517, 0.01188, 0.2635, 0.01984, 0.2635, 0.2719, 0.2517, 0.2799, 0.2635, 0.01984, 0.3164, 0.01983, 0.3164, 0.2719, 0.2635, 0.2719, 0.0, 0.01186, 0.06463, 0.01188, 0.05282, 0.01984, 0.0, 0.01983, 0.06463, 0.2799, 3.771e-08, 0.2799, 3.771e-08, 0.2719, 0.05282, 0.2719, 0.06463, 0.01188, 0.06463, 0.2799, 0.05282, 0.2719, 0.05282, 0.01984, 0.05282, 0.01984, 0.05282, 0.2719, 3.771e-08, 0.2719, 0.0, 0.01983, 0.0, 1.611e-08, 0.07897, 1.345e-05, 0.06463, 0.01188, 0.0, 0.01186, 0.9811, 0.7569, 0.981, 0.7687, 0.9559, 0.7687, 0.9531, 0.7569, 0.993, 0.3274, 0.9932, 0.3394, 0.9816, 0.3413, 0.9762, 0.3302, 0.9932, 0.3523, 0.9932, 0.3655, 0.9873, 0.3533, 0.7929, 0.8571, 0.7117, 0.8579, 0.7057, 0.8321, 0.7947, 0.7214, 0.7929, 0.5869, 0.7947, 0.7214, 0.7057, 0.6136, 0.7117, 0.5877, 0.7947, 0.7214, 0.6629, 0.6501, 0.6886, 0.6355, 0.635, 0.7219, 0.6327, 0.6552, 0.6629, 0.6501, 0.7947, 0.7214, 0.7947, 0.7214, 0.6886, 0.6355, 0.7057, 0.6136, 0.9252, 0.7658, 0.7947, 0.7214, 0.9251, 0.7463, 0.7929, 0.8571, 0.7947, 0.7214, 0.9253, 0.7907, 0.9252, 0.8582, 0.9251, 0.7463, 0.7947, 0.7214, 0.9103, 0.7347, 0.7947, 0.7214, 0.9075, 0.7232, 0.9103, 0.7347, 0.9253, 0.6554, 0.9252, 0.6658, 0.9252, 0.6805, 0.7947, 0.7214, 0.7947, 0.7214, 0.9103, 0.7116, 0.9075, 0.7232, 0.635, 0.7219, 0.7947, 0.7214, 0.6629, 0.7955, 0.6327, 0.7903, 0.7947, 0.7214, 0.7057, 0.8321, 0.6886, 0.8101, 0.9253, 0.7907, 0.7947, 0.7214, 0.9252, 0.7658, 0.9252, 0.7805, 0.9251, 0.7, 0.9103, 0.7116, 0.7947, 0.7214, 0.7929, 0.5869, 0.9252, 0.588, 0.9253, 0.6554, 0.7947, 0.7214, 0.9252, 0.6805, 0.9251, 0.7, 0.7947, 0.7214, 0.7947, 0.7214, 0.6886, 0.8101, 0.6629, 0.7955, 0.9688, 0.73, 0.9536, 0.7281, 0.9541, 0.7066, 0.9693, 0.7061, 0.9772, 0.3655, 0.9926, 0.3655, 0.9783, 0.3705, 0.949, 0.3659, 0.9625, 0.3656, 0.9646, 0.3755, 0.9521, 0.3802, 0.9536, 0.7281, 0.9394, 0.7254, 0.9398, 0.707, 0.9541, 0.7066, 0.9842, 0.731, 0.9688, 0.73, 0.9693, 0.7061, 0.9848, 0.7056, 0.9625, 0.3656, 0.9772, 0.3655, 0.9783, 0.3705, 0.9646, 0.3755, 0.9394, 0.7254, 0.9266, 0.7219, 0.9269, 0.7075, 0.9398, 0.707, 0.9693, 0.7061, 0.9541, 0.7066, 0.9517, 0.6851, 0.9666, 0.6823, 0.9783, 0.3705, 0.9926, 0.3655, 0.9816, 0.3748, 0.9521, 0.3802, 0.9646, 0.3755, 0.9711, 0.3839, 0.9615, 0.3925, 0.9541, 0.7066, 0.9398, 0.707, 0.9377, 0.6888, 0.9517, 0.6851, 0.9848, 0.7056, 0.9693, 0.7061, 0.9666, 0.6823, 0.982, 0.6803, 0.9646, 0.3755, 0.9783, 0.3705, 0.9816, 0.3748, 0.9711, 0.3839, 0.9398, 0.707, 0.9269, 0.7075, 0.9253, 0.6931, 0.9377, 0.6888, 0.9666, 0.6823, 0.9517, 0.6851, 0.9467, 0.6671, 0.9611, 0.6622, 0.9816, 0.3748, 0.9926, 0.3655, 0.9866, 0.3777, 0.9615, 0.3925, 0.9711, 0.3839, 0.9809, 0.3896, 0.9757, 0.4007, 0.9517, 0.6851, 0.9377, 0.6888, 0.9335, 0.6734, 0.9467, 0.6671, 0.982, 0.6803, 0.9666, 0.6823, 0.9611, 0.6622, 0.9761, 0.659, 0.9711, 0.3839, 0.9816, 0.3748, 0.9866, 0.3777, 0.9809, 0.3896, 0.9532, 0.4001, 0.9615, 0.3925, 0.9757, 0.4007, 0.9712, 0.4106, 0.9531, 0.8014, 0.9559, 0.7896, 0.981, 0.7896, 0.9811, 0.8014, 0.9866, 0.3777, 0.9926, 0.3655, 0.9924, 0.3788, 0.9757, 0.4007, 0.9809, 0.3896, 0.9924, 0.3916, 0.9924, 0.4037, 0.9559, 0.7896, 0.9596, 0.7792, 0.981, 0.7792, 0.981, 0.7896, 0.9515, 0.8142, 0.9531, 0.8014, 0.9811, 0.8014, 0.9812, 0.8142, 0.9809, 0.3896, 0.9866, 0.3777, 0.9924, 0.3788, 0.9924, 0.3916, 0.9712, 0.4106, 0.9757, 0.4007, 0.9924, 0.4037, 0.9926, 0.4144, 1.0, 0.7051, 0.9848, 0.7056, 0.982, 0.6803, 0.9971, 0.6793, 0.9253, 0.8271, 0.9263, 0.8139, 0.9515, 0.8142, 0.951, 0.8274, 0.951, 0.8274, 0.9515, 0.8142, 0.9812, 0.8142, 0.9812, 0.8274, 0.9994, 0.731, 0.9842, 0.731, 0.9848, 0.7056, 1.0, 0.7051, 0.981, 0.7687, 0.981, 0.7792, 0.9596, 0.7792, 0.9559, 0.7687, 0.9812, 0.7442, 0.9811, 0.7569, 0.9531, 0.7569, 0.9515, 0.7442, 0.9932, 0.3394, 0.9932, 0.3523, 0.9873, 0.3533, 0.9816, 0.3413, 0.9928, 0.3167, 0.993, 0.3274, 0.9762, 0.3302, 0.9714, 0.3203, 0.9642, 0.5902, 0.9786, 0.595, 0.9736, 0.6131, 0.9587, 0.6102, 0.9873, 0.3533, 0.9932, 0.3655, 0.9823, 0.3561, 0.9762, 0.3302, 0.9816, 0.3413, 0.9717, 0.3469, 0.9619, 0.3383, 0.9786, 0.595, 0.9918, 0.6014, 0.9876, 0.6168, 0.9736, 0.6131, 0.9492, 0.5869, 0.9642, 0.5902, 0.9587, 0.6102, 0.9433, 0.6083, 0.9816, 0.3413, 0.9873, 0.3533, 0.9823, 0.3561, 0.9717, 0.3469, 0.9714, 0.3203, 0.9762, 0.3302, 0.9619, 0.3383, 0.9532, 0.3306, 0.9587, 0.6102, 0.9736, 0.6131, 0.9712, 0.6346, 0.956, 0.6341, 0.9823, 0.3561, 0.9932, 0.3655, 0.979, 0.3604, 0.9619, 0.3383, 0.9717, 0.3469, 0.9652, 0.3553, 0.9524, 0.3505, 0.9736, 0.6131, 0.9876, 0.6168, 0.9855, 0.635, 0.9712, 0.6346, 0.9433, 0.6083, 0.9587, 0.6102, 0.956, 0.6341, 0.9405, 0.6336, 0.9717, 0.3469, 0.9823, 0.3561, 0.979, 0.3604, 0.9652, 0.3553, 0.9876, 0.6168, 1.0, 0.6211, 0.9984, 0.6355, 0.9855, 0.635, 0.956, 0.6341, 0.9712, 0.6346, 0.9717, 0.6561, 0.9565, 0.658, 0.979, 0.3604, 0.9932, 0.3655, 0.9778, 0.3654, 0.9524, 0.3505, 0.9652, 0.3553, 0.9628, 0.3652, 0.949, 0.3648, 0.9712, 0.6346, 0.9855, 0.635, 0.9859, 0.6533, 0.9717, 0.6561, 0.9405, 0.6336, 0.956, 0.6341, 0.9565, 0.658, 0.9411, 0.659, 0.9652, 0.3553, 0.979, 0.3604, 0.9778, 0.3654, 0.9628, 0.3652, 0.9855, 0.635, 0.9984, 0.6355, 0.9987, 0.6498, 0.9859, 0.6533, 0.951, 0.731, 0.9515, 0.7442, 0.9263, 0.7444, 0.9253, 0.7312, 0.9282, 0.6073, 0.9433, 0.6083, 0.9405, 0.6336, 0.9253, 0.6331, 0.9253, 0.6331, 0.9405, 0.6336, 0.9411, 0.659, 0.9259, 0.659, 0.9812, 0.731, 0.9812, 0.7442, 0.9515, 0.7442, 0.951, 0.731, 0.5016, 0.3838, 0.5016, 0.4131, 0.4881, 0.4131, 0.4881, 0.3838, 0.5538, 0.3838, 0.5538, 0.4131, 0.5417, 0.4131, 0.5417, 0.3838, 0.461, 0.6242, 0.4745, 0.6242, 0.4745, 0.7297, 0.461, 0.7297, 0.4074, 0.6242, 0.4246, 0.6242, 0.4246, 0.7297, 0.4074, 0.7297, 0.1311, 0.5875, 0.1082, 0.5884, 0.1082, 0.2953, 0.1311, 0.2953, 0.5016, 0.6242, 0.5245, 0.6242, 0.5245, 0.7297, 0.5016, 0.7297, 0.5538, 0.6242, 0.6327, 0.6242, 0.6327, 0.7297, 0.5538, 0.7297, 0.09104, 0.5895, 0.07897, 0.5906, 0.07897, 0.2953, 0.09104, 0.2953, 0.5417, 0.6242, 0.5538, 0.6242, 0.5538, 0.7297, 0.5417, 0.7297, 0.2374, 0.2953, 0.3164, 0.2953, 0.3164, 0.3108, 0.2517, 0.3107, 0.4881, 0.6242, 0.5016, 0.6242, 0.5016, 0.7297, 0.4881, 0.7297, 0.1082, 0.5884, 0.09104, 0.5895, 0.09104, 0.2953, 0.1082, 0.2953, 0.5245, 0.6242, 0.5417, 0.6242, 0.5417, 0.7297, 0.5245, 0.7297, 0.3953, 0.6242, 0.4074, 0.6242, 0.4074, 0.7297, 0.3953, 0.7297, 0.1446, 0.5873, 0.1311, 0.5875, 0.1311, 0.2953, 0.1446, 0.2953, 0.4246, 0.6242, 0.4475, 0.6242, 0.4475, 0.7297, 0.4246, 0.7297, 0.3164, 0.6242, 0.3953, 0.6242, 0.3953, 0.7297, 0.3164, 0.7297, 0.4475, 0.6242, 0.461, 0.6242, 0.461, 0.7297, 0.4475, 0.7297, 0.4745, 0.6242, 0.4881, 0.6242, 0.4881, 0.7297, 0.4745, 0.7297, 0.7774, 0.2111, 0.7774, 0.3167, 0.7909, 0.3167, 0.7909, 0.2111, 0.7238, 0.2111, 0.7238, 0.3167, 0.7409, 0.3167, 0.7409, 0.2111, 0.1311, 0.003121, 0.1311, 0.2953, 0.1082, 0.2953, 0.1082, 0.00223, 0.818, 0.2111, 0.818, 0.3167, 0.8409, 0.3167, 0.8409, 0.2111, 0.8701, 0.2111, 0.8701, 0.3167, 0.9491, 0.3167, 0.9491, 0.2111, 0.09104, 0.001114, 0.09104, 0.2953, 0.07897, 0.2953, 0.07897, 1.345e-05, 0.858, 0.2111, 0.858, 0.3167, 0.8701, 0.3167, 0.8701, 0.2111, 0.2374, 0.2953, 0.2517, 0.2799, 0.3164, 0.2799, 0.3164, 0.2953, 0.2374, 1.344e-05, 0.2374, 0.2953, 0.2253, 0.2953, 0.2253, 0.001114, 0.8044, 0.2111, 0.8044, 0.3167, 0.818, 0.3167, 0.818, 0.2111, 0.1082, 0.00223, 0.1082, 0.2953, 0.09104, 0.2953, 0.09104, 0.001114, 0.2374, 1.344e-05, 0.2517, 0.01188, 0.2517, 0.2799, 0.2374, 0.2953, 0.8409, 0.2111, 0.8409, 0.3167, 0.858, 0.3167, 0.858, 0.2111, 0.7117, 0.2111, 0.7117, 0.3167, 0.7238, 0.3167, 0.7238, 0.2111, 0.1446, 0.003258, 0.1446, 0.2953, 0.1311, 0.2953, 0.1311, 0.003121, 0.7409, 0.2111, 0.7409, 0.3167, 0.7638, 0.3167, 0.7638, 0.2111, 0.6327, 0.2111, 0.6327, 0.3167, 0.7117, 0.3167, 0.7117, 0.2111, 0.07897, 0.2953, 3.771e-08, 0.2953, 3.771e-08, 0.2799, 0.06463, 0.2799, 0.07897, 1.345e-05, 0.07897, 0.2953, 0.06463, 0.2799, 0.06463, 0.01188, 0.1582, 0.003426, 0.1582, 0.2953, 0.1446, 0.2953, 0.1446, 0.003258, 0.7638, 0.2111, 0.7638, 0.3167, 0.7774, 0.3167, 0.7774, 0.2111, 0.7909, 0.2111, 0.7909, 0.3167, 0.8044, 0.3167, 0.8044, 0.2111, 0.1853, 0.003121, 0.1853, 0.2953, 0.1717, 0.2953, 0.1717, 0.003258, 0.2082, 0.00223, 0.2082, 0.2953, 0.1853, 0.2953, 0.1853, 0.003121, 0.2253, 0.001114, 0.2253, 0.2953, 0.2082, 0.2953, 0.2082, 0.00223, 0.1717, 0.003258, 0.1717, 0.2953, 0.1582, 0.2953, 0.1582, 0.003426, 0.0, 0.0, 0.87, 0.3168, 0.0, 0.0, 0.3164, 1.0, 0.0, 0.0, 0.3164, 0.9325, 0.87, 0.3168, 0.8579, 0.3167, 0.8579, 0.3167, 0.8407, 0.3167, 0.0, 0.0, 0.3164, 0.9222, 0.8407, 0.3167, 0.8178, 0.3167, 0.0, 0.0, 0.3164, 0.9076, 0.0, 0.0, 0.3164, 0.888, 0.8178, 0.3167, 0.8043, 0.3167, 0.8043, 0.3167, 0.7907, 0.3167, 0.0, 0.0, 0.3164, 0.8764, 0.0, 0.0, 0.3164, 0.8649, 0.7907, 0.3167, 0.7772, 0.3167, 0.7772, 0.3167, 0.7637, 0.3167, 0.0, 0.0, 0.3164, 0.8533, 0.7637, 0.3167, 0.7408, 0.3168, 0.0, 0.0, 0.3164, 0.8417, 0.7408, 0.3168, 0.7237, 0.3169, 0.0, 0.0, 0.3164, 0.8221, 0.7237, 0.3169, 0.7117, 0.317, 0.0, 0.0, 0.3164, 0.8075, 0.7117, 0.317, 0.6327, 0.3171, 0.0, 0.0, 0.3164, 0.7972, 0.3164, 1.0, 0.6093, 1.0, 0.0, 0.0, 0.949, 0.3167, 0.0, 0.0, 0.3164, 0.7297, 0.6327, 0.3171, 0.6327, 0.567, 0.949, 0.5666, 0.6093, 1.0, 0.0, 0.0, 0.6327, 0.003468, 0.0, 0.0, 0.6327, 0.5869, 0.3164, 0.08791, 0.0, 0.0, 1.131e-07, 0.9174, 1.131e-07, 0.9254, 0.0, 0.0, 7.543e-08, 0.6566, 7.543e-08, 0.5708, 7.543e-08, 0.5787, 0.0, 0.0, 3.771e-08, 0.3187, 3.771e-08, 0.2719, 3.771e-08, 0.2799, 0.0, 0.0, 0.0, 0.01983, 0.3164, 0.6566, 0.3164, 0.6486, 0.0, 0.0, 0.3164, 0.9174, 0.3164, 0.3187, 0.3164, 0.3108, 0.0, 0.0, 0.3164, 0.5708, 0.3164, 0.01983, 0.3164, 0.01186, 0.0, 0.0, 0.3164, 0.2719, 0.4745, 0.09139, 0.4881, 0.09121, 0.4881, 0.1887, 0.4745, 0.1888, 0.4745, 0.1888, 0.4881, 0.1887, 0.4881, 0.2862, 0.4745, 0.2863, 0.4475, 0.09104, 0.461, 0.09121, 0.461, 0.1887, 0.4475, 0.1886, 0.4475, 0.1886, 0.461, 0.1887, 0.461, 0.2862, 0.4475, 0.2862, 0.3164, 0.08791, 0.3953, 0.08793, 0.3953, 0.1865, 0.3164, 0.1865, 0.3164, 0.1865, 0.3953, 0.1865, 0.3953, 0.2852, 0.3164, 0.2851, 0.4246, 0.09015, 0.4475, 0.09104, 0.4475, 0.1886, 0.4246, 0.188, 0.4246, 0.188, 0.4475, 0.1886, 0.4475, 0.2862, 0.4246, 0.2859, 0.3953, 0.08793, 0.4074, 0.08903, 0.4074, 0.1873, 0.3953, 0.1865, 0.3953, 0.1865, 0.4074, 0.1873, 0.4074, 0.2855, 0.3953, 0.2852, 0.5245, 0.09015, 0.5417, 0.08903, 0.5417, 0.1873, 0.5245, 0.188, 0.5245, 0.188, 0.5417, 0.1873, 0.5417, 0.2855, 0.5245, 0.2859, 0.4881, 0.09121, 0.5016, 0.09104, 0.5016, 0.1886, 0.4881, 0.1887, 0.4881, 0.1887, 0.5016, 0.1886, 0.5016, 0.2862, 0.4881, 0.2862, 0.5417, 0.08903, 0.5538, 0.08793, 0.5538, 0.1865, 0.5417, 0.1873, 0.5417, 0.1873, 0.5538, 0.1865, 0.5538, 0.2852, 0.5417, 0.2855, 0.5538, 0.08793, 0.6327, 0.08791, 0.6327, 0.1865, 0.5538, 0.1865, 0.5538, 0.1865, 0.6327, 0.1865, 0.6327, 0.2851, 0.5538, 0.2852, 0.5016, 0.09104, 0.5245, 0.09015, 0.5245, 0.188, 0.5016, 0.1886, 0.5016, 0.1886, 0.5245, 0.188, 0.5245, 0.2859, 0.5016, 0.2862, 0.4074, 0.08903, 0.4246, 0.09015, 0.4246, 0.188, 0.4074, 0.1873, 0.4074, 0.1873, 0.4246, 0.188, 0.4246, 0.2859, 0.4074, 0.2855, 0.461, 0.09121, 0.4745, 0.09139, 0.4745, 0.1888, 0.461, 0.1887, 0.461, 0.1887, 0.4745, 0.1888, 0.4745, 0.2863, 0.461, 0.2862, 0.0, 0.0, 0.6327, 0.08791, 0.0, 0.0, 0.3164, 0.9254, 0.0, 0.0, 0.6327, 0.1865, 0.0, 0.0, 0.0, 0.0, 0.0, 0.0, 0.6327, 0.2851, 0.0, 0.0, 0.3164, 0.6413, 0.4881, 0.4131, 0.5016, 0.4131, 0.5016, 0.5186, 0.4881, 0.5186, 0.3164, 0.5906, 0.3164, 0.5787, 0.0, 0.0, 0.6327, 0.4131, 0.0, 0.0, 0.6327, 0.5186, 0.0, 0.0, 0.0, 0.0, 0.0, 0.0, 0.6327, 0.6242, 0.0, 0.0, 0.3164, 0.2953, 0.7909, 2.9e-07, 0.7909, 0.1056, 0.8044, 0.1056, 0.8044, 2.9e-07, 0.7909, 0.1056, 0.7909, 0.2111, 0.8044, 0.2111, 0.8044, 0.1056, 0.7638, 2.9e-07, 0.7638, 0.1056, 0.7774, 0.1056, 0.7774, 2.9e-07, 0.7638, 0.1056, 0.7638, 0.2111, 0.7774, 0.2111, 0.7774, 0.1056, 0.6327, 6.444e-08, 0.6327, 0.1056, 0.7117, 0.1056, 0.7117, 2.9e-07, 0.6327, 0.1056, 0.6327, 0.2111, 0.7117, 0.2111, 0.7117, 0.1056, 0.7409, 2.9e-07, 0.7409, 0.1056, 0.7638, 0.1056, 0.7638, 2.9e-07, 0.7409, 0.1056, 0.7409, 0.2111, 0.7638, 0.2111, 0.7638, 0.1056, 0.7117, 2.9e-07, 0.7117, 0.1056, 0.7238, 0.1056, 0.7238, 2.9e-07, 0.7117, 0.1056, 0.7117, 0.2111, 0.7238, 0.2111, 0.7238, 0.1056, 0.8409, 2.9e-07, 0.8409, 0.1056, 0.858, 0.1056, 0.858, 2.9e-07, 0.8409, 0.1056, 0.8409, 0.2111, 0.858, 0.2111, 0.858, 0.1056, 0.8044, 2.9e-07, 0.8044, 0.1056, 0.818, 0.1056, 0.818, 2.9e-07, 0.8044, 0.1056, 0.8044, 0.2111, 0.818, 0.2111, 0.818, 0.1056, 0.858, 2.9e-07, 0.858, 0.1056, 0.8701, 0.1056, 0.8701, 2.9e-07, 0.858, 0.1056, 0.858, 0.2111, 0.8701, 0.2111, 0.8701, 0.1056, 0.8701, 2.9e-07, 0.8701, 0.1056, 0.9491, 0.1056, 0.9491, 0.0, 0.8701, 0.1056, 0.8701, 0.2111, 0.9491, 0.2111, 0.9491, 0.1056, 0.818, 2.9e-07, 0.818, 0.1056, 0.8409, 0.1056, 0.8409, 2.9e-07, 0.818, 0.1056, 0.818, 0.2111, 0.8409, 0.2111, 0.8409, 0.1056, 0.7238, 2.9e-07, 0.7238, 0.1056, 0.7409, 0.1056, 0.7409, 2.9e-07, 0.7238, 0.1056, 0.7238, 0.2111, 0.7409, 0.2111, 0.7409, 0.1056, 0.7774, 2.9e-07, 0.7774, 0.1056, 0.7909, 0.1056, 0.7909, 2.9e-07, 0.7774, 0.1056, 0.7774, 0.2111, 0.7909, 0.2111, 0.7909, 0.1056, 0.0, 0.0, 0.3164, 0.2799, 0.0, 0.0, 0.9491, 0.2111, 0.3164, 0.2799, 0.3164, 0.01186, 0.0, 0.0, 0.9491, 0.1056, 0.3164, 0.01186, 0.3164, 0.0, 0.0, 0.0, 0.9491, 0.0, 0.3164, 0.0, 0.7929, 0.5869, 0.0, 0.0, 0.7929, 0.5869, 0.0, 0.0, 0.8701, 2.9e-07, 0.7947, 0.7214, 0.0, 0.0, 0.8701, 2.9e-07, 0.0, 0.0, 0.0, 0.0, 0.858, 2.9e-07, 0.858, 2.9e-07, 0.0, 0.0, 0.8409, 2.9e-07, 0.8409, 2.9e-07, 0.0, 0.0, 0.818, 2.9e-07, 0.818, 2.9e-07, 0.0, 0.0, 0.8044, 2.9e-07, 0.8044, 2.9e-07, 0.0, 0.0, 0.7909, 2.9e-07, 0.7909, 2.9e-07, 0.0, 0.0, 0.7774, 2.9e-07, 0.7774, 2.9e-07, 0.0, 0.0, 0.7638, 2.9e-07, 0.7638, 2.9e-07, 0.0, 0.0, 0.7409, 2.9e-07, 0.7409, 2.9e-07, 0.0, 0.0, 0.7238, 2.9e-07, 0.7238, 2.9e-07, 0.0, 0.0, 0.7117, 2.9e-07, 0.0, 0.0, 1.131e-07, 0.9372, 0.3164, 0.08791, 0.3164, 0.1865, 0.0, 0.0, 1.131e-07, 0.9254, 0.3164, 0.1865, 0.3164, 0.2851, 0.3164, 0.2851, 0.3164, 0.3838, 0.0, 0.0, 7.543e-08, 0.6486, 0.0, 0.0, 7.543e-08, 0.6413, 0.3164, 0.3838, 0.3164, 0.4131, 0.0, 0.0, 0.3164, 0.5186, 0.0, 0.0, 7.543e-08, 0.5906, 0.0, 0.0, 7.543e-08, 0.5787, 0.3164, 0.5186, 0.3164, 0.6242, 0.0, 0.0, 3.771e-08, 0.3108, 0.0, 0.0, 0.3164, 0.7297, 0.0, 0.0, 3.771e-08, 0.2953, 0.3164, 0.7297, 0.6327, 0.3167, 3.771e-08, 0.2953, 0.6327, 0.2111, 0.0, 0.0, 0.0, 0.0, 0.0, 0.0, 0.6327, 0.1056, 0.0, 0.0, 0.0, 0.01186, 0.0, 0.0, 0.0, 0.0, 0.9252, 0.8582, 0.0, 0.0, 0.6327, 6.444e-08, 0.0, 0.0, 0.7117, 2.9e-07, 0.7929, 0.8571, 0.0, 0.0])
me_plane_073.materials.append(mat_material)
me_plane_073.use_remesh_preserve_volume = False
me_plane_073.use_remesh_preserve_attributes = False
me_plane_073.use_mirror_vertex_groups = False
me_plane_073.update()

# ---- objects
ob_large_wall_001 = bpy.data.objects.new('Large Wall.001', me_plane_073)

# ---- transforms, parenting, visibility, modifiers, constraints
ob_large_wall_001.location = (0.0, 0.0, 11.0)
ob_large_wall_001.rotation_euler = (0.0, -0.0, 4.712)
ob_large_wall_001.scale = (-1.0, 1.0, 1.0)
ob_large_wall_001.lineart.crease_threshold = 0.0

# ---- collection membership
col_collection_1.objects.link(ob_large_wall_001)

# ---- scene / render settings (as saved in the file)
scene.frame_start = 1; scene.frame_end = 250; scene.frame_set(1)
scene.render.engine = 'CYCLES'
scene.render.resolution_percentage = 50
scene.render.dither_intensity = 0.0
scene.cycles.use_denoising = False
scene.cycles.samples = 1000
scene.cycles.sampling_pattern = 'TABULATED_SOBOL'
scene.cycles.light_sampling_threshold = 0.0
scene.cycles.use_adaptive_sampling = False
scene.cycles.use_light_tree = False
scene.cycles.blur_glossy = 0.0
scene.cycles.pixel_filter_type = 'GAUSSIAN'
scene.cycles.sample_clamp_indirect = 0.0
scene.view_settings.view_transform = 'Standard'
bpy.context.view_layer.update()

# ---- added for rendering (the .blend has no active camera and no usable light): camera, sun
cam_auto = bpy.data.cameras.new('AutoCamera')
cam_auto.lens = 50.0
cam_auto.sensor_width = 36.0
cam_auto.clip_end = 1000.0
ob_auto_camera = bpy.data.objects.new('AutoCamera', cam_auto)
scene.collection.objects.link(ob_auto_camera)
ob_auto_camera.location = (15.7688, -16.9216, 20.3509)
ob_auto_camera.rotation_euler = (1.09748, -7.21219e-08, 0.694738)
scene.camera = ob_auto_camera
light_auto_sun = bpy.data.lights.new('AutoSun', 'SUN')
light_auto_sun.energy = 3.0
light_auto_sun.angle = 0.0523599
ob_auto_sun = bpy.data.objects.new('AutoSun', light_auto_sun)
scene.collection.objects.link(ob_auto_sun)
ob_auto_sun.rotation_euler = (0.872665, 0.174533, 0.523599)
bpy.context.view_layer.update()
